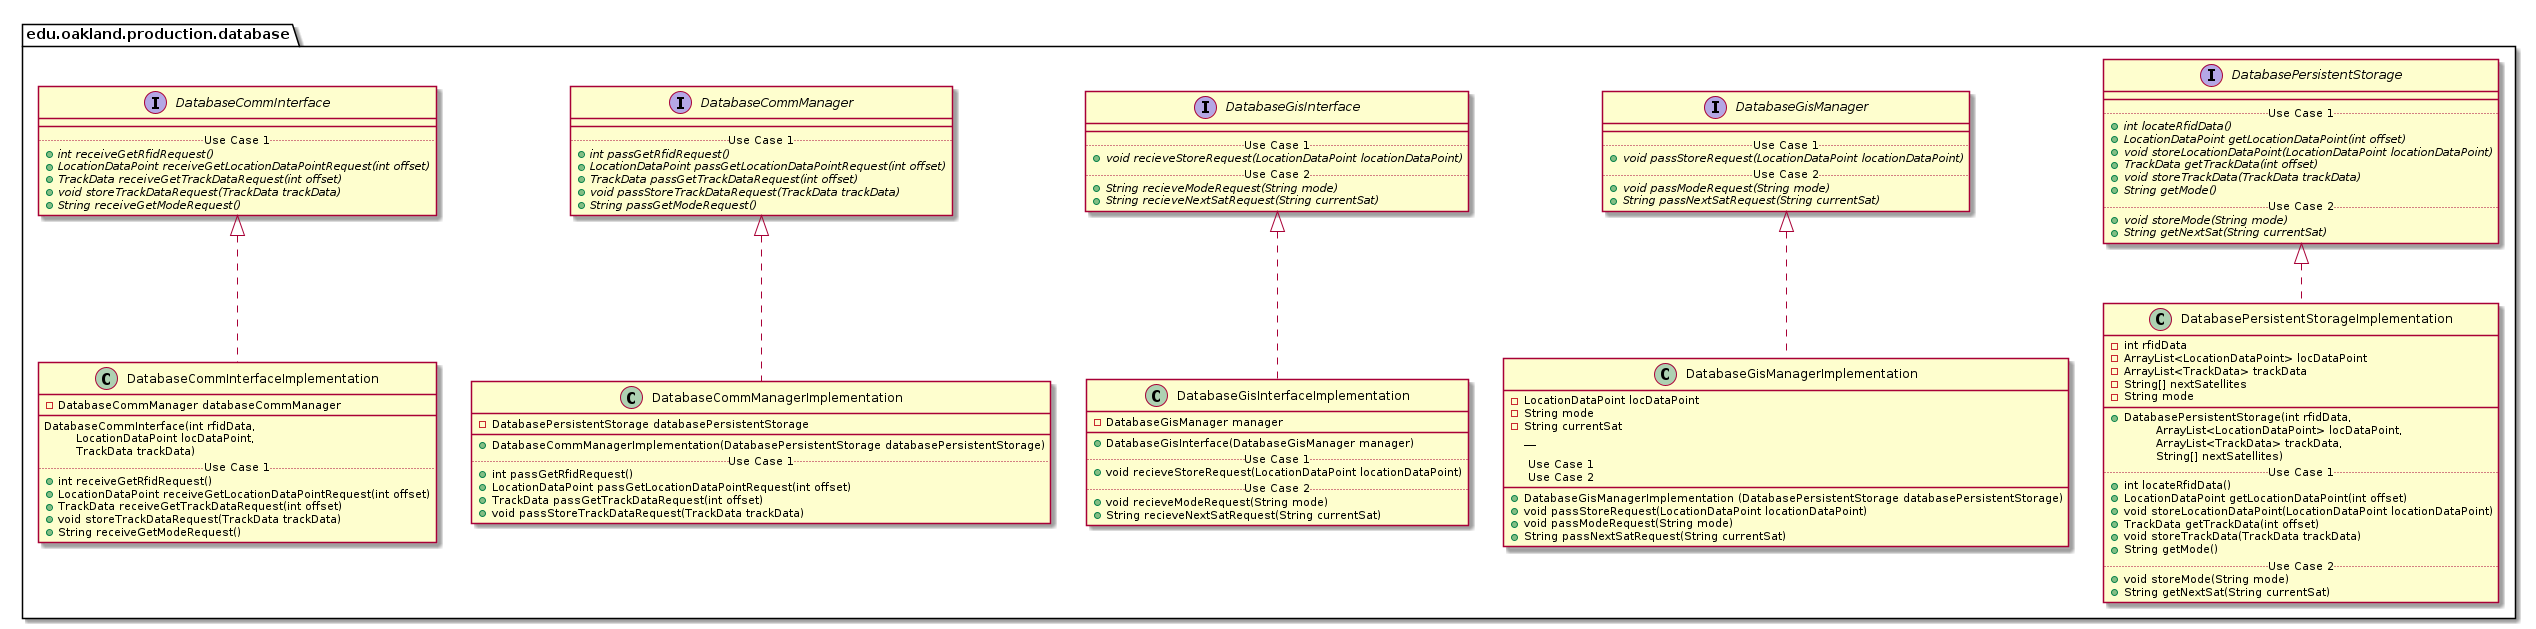

The diagram above was rendered by PlantUML. Its source (embedded in the PNG):
@startuml DatabaseProductionPackage_InternalDependencies

package edu.oakland.production.database {
    
}


package edu.oakland.production.database {
    interface DatabaseCommInterface {
        __
        .. Use Case 1 ..
        {abstract} + int receiveGetRfidRequest()
        {abstract} + LocationDataPoint receiveGetLocationDataPointRequest(int offset)
        {abstract} + TrackData receiveGetTrackDataRequest(int offset)
        {abstract} + void storeTrackDataRequest(TrackData trackData)
        {abstract} + String receiveGetModeRequest()
    }
}


package edu.oakland.production.database {
    interface DatabaseCommManager {
        __
        .. Use Case 1 ..
        {abstract} + int passGetRfidRequest()
        {abstract} + LocationDataPoint passGetLocationDataPointRequest(int offset)
        {abstract} + TrackData passGetTrackDataRequest(int offset)
        {abstract} + void passStoreTrackDataRequest(TrackData trackData)
        {abstract} + String passGetModeRequest()
    }
}


package edu.oakland.production.database {
    interface DatabaseGisInterface {
        __
        .. Use Case 1 ..
        {abstract} + void recieveStoreRequest(LocationDataPoint locationDataPoint)
        .. Use Case 2 ..
        {abstract} + String recieveModeRequest(String mode)
        {abstract} + String recieveNextSatRequest(String currentSat)
    }
}


package edu.oakland.production.database {
    interface DatabaseGisManager {
        __
        .. Use Case 1 ..
        {abstract} + void passStoreRequest(LocationDataPoint locationDataPoint)
        .. Use Case 2 ..
        {abstract} + void passModeRequest(String mode)
        {abstract} + String passNextSatRequest(String currentSat)
    }
}


package edu.oakland.production.database {
    interface DatabasePersistentStorage {
        __
        .. Use Case 1 ..
        {abstract} + int locateRfidData()
        {abstract} + LocationDataPoint getLocationDataPoint(int offset)
        {abstract} + void storeLocationDataPoint(LocationDataPoint locationDataPoint)
        {abstract} + TrackData getTrackData(int offset)
        {abstract} + void storeTrackData(TrackData trackData)
        {abstract} + String getMode()
        .. Use Case 2 ..
        {abstract} + void storeMode(String mode)
        {abstract} + String getNextSat(String currentSat)
    }
}


package edu.oakland.production.database {
    class DatabaseCommInterfaceImplementation {
        - DatabaseCommManager databaseCommManager
        __
        DatabaseCommInterface(int rfidData, 
        \tLocationDataPoint locDataPoint,
        \tTrackData trackData)
        .. Use Case 1 ..
        + int receiveGetRfidRequest()
        + LocationDataPoint receiveGetLocationDataPointRequest(int offset)
        + TrackData receiveGetTrackDataRequest(int offset)
        + void storeTrackDataRequest(TrackData trackData)
        + String receiveGetModeRequest()
    }
}


DatabaseCommInterfaceImplementation .up.|> DatabaseCommInterface

package edu.oakland.production.database {
    class DatabaseCommManagerImplementation {
        - DatabasePersistentStorage databasePersistentStorage
        __
        + DatabaseCommManagerImplementation(DatabasePersistentStorage databasePersistentStorage)
        .. Use Case 1 ..
        + int passGetRfidRequest()
        + LocationDataPoint passGetLocationDataPointRequest(int offset)
        + TrackData passGetTrackDataRequest(int offset)
        + void passStoreTrackDataRequest(TrackData trackData)
    }
}


DatabaseCommManagerImplementation .up.|> DatabaseCommManager

package edu.oakland.production.database {
    class DatabaseGisInterfaceImplementation {
        - DatabaseGisManager manager
        __
        + DatabaseGisInterface(DatabaseGisManager manager)
        .. Use Case 1 ..
        + void recieveStoreRequest(LocationDataPoint locationDataPoint)
        .. Use Case 2 ..
        + void recieveModeRequest(String mode)
        + String recieveNextSatRequest(String currentSat)
    }
}


DatabaseGisInterfaceImplementation .up.|> DatabaseGisInterface

package edu.oakland.production.database {
    class DatabaseGisManagerImplementation {
    	- LocationDataPoint locDataPoint
    	- String mode
    	- String currentSat
          __
        + DatabaseGisManagerImplementation (DatabasePersistentStorage databasePersistentStorage)
        
        .. Use Case 1 ..
        + void passStoreRequest(LocationDataPoint locationDataPoint)
        .. Use Case 2 ..
        + void passModeRequest(String mode)
        + String passNextSatRequest(String currentSat)
    }
}


DatabaseGisManagerImplementation .up.|> DatabaseGisManager

package edu.oakland.production.database {
    class DatabasePersistentStorageImplementation {
        - int rfidData
        - ArrayList<LocationDataPoint> locDataPoint
        - ArrayList<TrackData> trackData
        - String[] nextSatellites
        - String mode
        __
        + DatabasePersistentStorage(int rfidData, 
        \tArrayList<LocationDataPoint> locDataPoint, 
        \tArrayList<TrackData> trackData, 
        \tString[] nextSatellites)
        .. Use Case 1 ..
        + int locateRfidData()
        + LocationDataPoint getLocationDataPoint(int offset)
        + void storeLocationDataPoint(LocationDataPoint locationDataPoint)
        + TrackData getTrackData(int offset)
        + void storeTrackData(TrackData trackData)
        + String getMode()
        .. Use Case 2 ..
        + void storeMode(String mode)
        + String getNextSat(String currentSat)
    }
}


DatabasePersistentStorageImplementation .up.|> DatabasePersistentStorage

@enduml